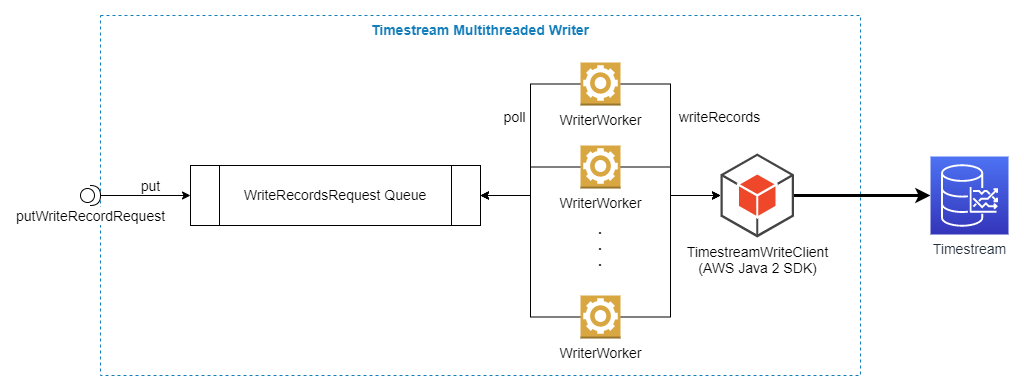

The diagram above was exported from draw.io. Its source (the exported page's mxGraphModel, read from the mxfile embedded in the PNG):
<mxGraphModel dx="1038" dy="607" grid="1" gridSize="10" guides="1" tooltips="1" connect="1" arrows="1" fold="1" page="1" pageScale="1" pageWidth="850" pageHeight="1100" math="0" shadow="0">
  <root>
    <mxCell id="0" />
    <mxCell id="1" parent="0" />
    <mxCell id="jqSo9N9W4ucp-oQFe1Q6-1" value="Timestream Multithreaded Writer" style="fillColor=none;strokeColor=#147EBA;dashed=1;verticalAlign=top;fontStyle=1;fontColor=#147EBA;fontSize=14;" parent="1" vertex="1">
      <mxGeometry x="130" y="160" width="760" height="360" as="geometry" />
    </mxCell>
    <mxCell id="jqSo9N9W4ucp-oQFe1Q6-2" value="&lt;pre style=&quot;background-color: rgb(255 , 255 , 255) ; color: rgb(8 , 8 , 8)&quot;&gt;&lt;font face=&quot;Helvetica&quot; style=&quot;font-size: 14px&quot;&gt;&lt;span style=&quot;color: rgb(0 , 0 , 0)&quot;&gt;WriteRecordsRequest &lt;/span&gt;Queue&lt;/font&gt;&lt;/pre&gt;" style="shape=process;whiteSpace=wrap;html=1;backgroundOutline=1;fontSize=14;" parent="1" vertex="1">
      <mxGeometry x="220" y="310" width="290" height="60" as="geometry" />
    </mxCell>
    <mxCell id="jqSo9N9W4ucp-oQFe1Q6-4" value="put" style="edgeStyle=orthogonalEdgeStyle;rounded=0;orthogonalLoop=1;jettySize=auto;html=1;fontSize=14;" parent="1" source="jqSo9N9W4ucp-oQFe1Q6-3" target="jqSo9N9W4ucp-oQFe1Q6-2" edge="1">
      <mxGeometry x="0.1111" y="10" relative="1" as="geometry">
        <mxPoint as="offset" />
      </mxGeometry>
    </mxCell>
    <mxCell id="jqSo9N9W4ucp-oQFe1Q6-3" value="putWriteRecordRequest" style="shape=providedRequiredInterface;html=1;verticalLabelPosition=bottom;fontSize=14;labelBackgroundColor=#ffffff;labelBorderColor=#FFFFFF;" parent="1" vertex="1">
      <mxGeometry x="110" y="330" width="20" height="20" as="geometry" />
    </mxCell>
    <mxCell id="jqSo9N9W4ucp-oQFe1Q6-15" style="edgeStyle=orthogonalEdgeStyle;rounded=0;orthogonalLoop=1;jettySize=auto;html=1;fontSize=14;strokeWidth=3;" parent="1" source="jqSo9N9W4ucp-oQFe1Q6-5" target="jqSo9N9W4ucp-oQFe1Q6-14" edge="1">
      <mxGeometry relative="1" as="geometry" />
    </mxCell>
    <mxCell id="jqSo9N9W4ucp-oQFe1Q6-5" value="TimestreamWriteClient&lt;div&gt;&lt;/div&gt;(AWS Java 2 SDK)" style="outlineConnect=0;dashed=0;verticalLabelPosition=bottom;verticalAlign=top;align=center;html=1;shape=mxgraph.aws3.android;fillColor=#EE472A;gradientColor=none;labelBackgroundColor=#ffffff;fontSize=14;" parent="1" vertex="1">
      <mxGeometry x="750" y="298" width="73.5" height="84" as="geometry" />
    </mxCell>
    <mxCell id="jqSo9N9W4ucp-oQFe1Q6-10" style="edgeStyle=orthogonalEdgeStyle;rounded=0;orthogonalLoop=1;jettySize=auto;html=1;fontSize=14;" parent="1" source="jqSo9N9W4ucp-oQFe1Q6-6" target="jqSo9N9W4ucp-oQFe1Q6-2" edge="1">
      <mxGeometry relative="1" as="geometry">
        <Array as="points">
          <mxPoint x="560" y="229" />
          <mxPoint x="560" y="340" />
        </Array>
      </mxGeometry>
    </mxCell>
    <mxCell id="jqSo9N9W4ucp-oQFe1Q6-11" value="poll" style="edgeLabel;html=1;align=center;verticalAlign=middle;resizable=0;points=[];fontSize=14;" parent="jqSo9N9W4ucp-oQFe1Q6-10" vertex="1" connectable="0">
      <mxGeometry x="-0.4221" y="2" relative="1" as="geometry">
        <mxPoint x="-19" y="20.499999999999996" as="offset" />
      </mxGeometry>
    </mxCell>
    <mxCell id="jqSo9N9W4ucp-oQFe1Q6-16" style="edgeStyle=orthogonalEdgeStyle;rounded=0;orthogonalLoop=1;jettySize=auto;html=1;entryX=0;entryY=0.5;entryDx=0;entryDy=0;entryPerimeter=0;strokeWidth=1;fontSize=14;" parent="1" source="jqSo9N9W4ucp-oQFe1Q6-6" target="jqSo9N9W4ucp-oQFe1Q6-5" edge="1">
      <mxGeometry relative="1" as="geometry" />
    </mxCell>
    <mxCell id="jqSo9N9W4ucp-oQFe1Q6-19" value="writeRecords" style="edgeLabel;html=1;align=center;verticalAlign=middle;resizable=0;points=[];fontSize=14;" parent="jqSo9N9W4ucp-oQFe1Q6-16" vertex="1" connectable="0">
      <mxGeometry x="-0.5214" y="-1" relative="1" as="geometry">
        <mxPoint x="49" y="30.5" as="offset" />
      </mxGeometry>
    </mxCell>
    <mxCell id="jqSo9N9W4ucp-oQFe1Q6-6" value="WriterWorker" style="outlineConnect=0;dashed=0;verticalLabelPosition=bottom;verticalAlign=top;align=center;html=1;shape=mxgraph.aws3.worker;fillColor=#D9A741;gradientColor=none;labelBackgroundColor=#ffffff;fontSize=14;" parent="1" vertex="1">
      <mxGeometry x="610" y="207" width="40" height="43" as="geometry" />
    </mxCell>
    <mxCell id="jqSo9N9W4ucp-oQFe1Q6-12" style="edgeStyle=orthogonalEdgeStyle;rounded=0;orthogonalLoop=1;jettySize=auto;html=1;fontSize=14;" parent="1" source="jqSo9N9W4ucp-oQFe1Q6-7" target="jqSo9N9W4ucp-oQFe1Q6-2" edge="1">
      <mxGeometry relative="1" as="geometry" />
    </mxCell>
    <mxCell id="jqSo9N9W4ucp-oQFe1Q6-17" style="edgeStyle=orthogonalEdgeStyle;rounded=0;orthogonalLoop=1;jettySize=auto;html=1;strokeWidth=1;fontSize=14;" parent="1" source="jqSo9N9W4ucp-oQFe1Q6-7" target="jqSo9N9W4ucp-oQFe1Q6-5" edge="1">
      <mxGeometry relative="1" as="geometry" />
    </mxCell>
    <mxCell id="jqSo9N9W4ucp-oQFe1Q6-7" value="WriterWorker" style="outlineConnect=0;dashed=0;verticalLabelPosition=bottom;verticalAlign=top;align=center;html=1;shape=mxgraph.aws3.worker;fillColor=#D9A741;gradientColor=none;labelBackgroundColor=#ffffff;fontSize=14;" parent="1" vertex="1">
      <mxGeometry x="610" y="290" width="40" height="43" as="geometry" />
    </mxCell>
    <mxCell id="jqSo9N9W4ucp-oQFe1Q6-13" style="edgeStyle=orthogonalEdgeStyle;rounded=0;orthogonalLoop=1;jettySize=auto;html=1;entryX=1;entryY=0.5;entryDx=0;entryDy=0;fontSize=14;" parent="1" source="jqSo9N9W4ucp-oQFe1Q6-8" target="jqSo9N9W4ucp-oQFe1Q6-2" edge="1">
      <mxGeometry relative="1" as="geometry" />
    </mxCell>
    <mxCell id="jqSo9N9W4ucp-oQFe1Q6-18" style="edgeStyle=orthogonalEdgeStyle;rounded=0;orthogonalLoop=1;jettySize=auto;html=1;entryX=0;entryY=0.5;entryDx=0;entryDy=0;entryPerimeter=0;strokeWidth=1;fontSize=14;" parent="1" source="jqSo9N9W4ucp-oQFe1Q6-8" target="jqSo9N9W4ucp-oQFe1Q6-5" edge="1">
      <mxGeometry relative="1" as="geometry" />
    </mxCell>
    <mxCell id="jqSo9N9W4ucp-oQFe1Q6-8" value="WriterWorker" style="outlineConnect=0;dashed=0;verticalLabelPosition=bottom;verticalAlign=top;align=center;html=1;shape=mxgraph.aws3.worker;fillColor=#D9A741;gradientColor=none;labelBackgroundColor=#ffffff;fontSize=14;" parent="1" vertex="1">
      <mxGeometry x="610" y="440" width="40" height="43" as="geometry" />
    </mxCell>
    <mxCell id="jqSo9N9W4ucp-oQFe1Q6-9" value="&lt;b&gt;.&lt;br&gt;.&lt;br&gt;.&lt;br&gt;&lt;/b&gt;" style="text;html=1;strokeColor=none;fillColor=none;align=center;verticalAlign=middle;whiteSpace=wrap;rounded=0;labelBackgroundColor=#ffffff;fontSize=14;" parent="1" vertex="1">
      <mxGeometry x="610" y="379" width="40" height="20" as="geometry" />
    </mxCell>
    <mxCell id="jqSo9N9W4ucp-oQFe1Q6-14" value="&lt;font style=&quot;font-size: 14px&quot;&gt;Timestream&lt;/font&gt;" style="outlineConnect=0;fontColor=#232F3E;gradientColor=#4D72F3;gradientDirection=north;fillColor=#3334B9;strokeColor=#ffffff;dashed=0;verticalLabelPosition=bottom;verticalAlign=top;align=center;html=1;fontSize=12;fontStyle=0;aspect=fixed;shape=mxgraph.aws4.resourceIcon;resIcon=mxgraph.aws4.timestream;labelBackgroundColor=#ffffff;" parent="1" vertex="1">
      <mxGeometry x="960" y="301" width="78" height="78" as="geometry" />
    </mxCell>
  </root>
</mxGraphModel>